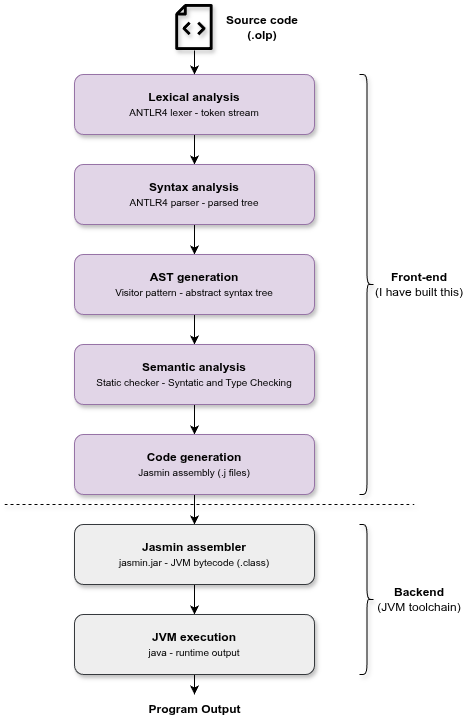

The diagram above was exported from draw.io. Its source (the exported page's mxGraphModel, read from the mxfile embedded in the PNG):
<mxGraphModel dx="1346" dy="919" grid="0" gridSize="10" guides="1" tooltips="1" connect="1" arrows="1" fold="1" page="1" pageScale="1" pageWidth="850" pageHeight="1100" math="0" shadow="0">
  <root>
    <mxCell id="0" />
    <mxCell id="1" parent="0" />
    <mxCell id="2" edge="1" parent="1" source="3" style="edgeStyle=orthogonalEdgeStyle;rounded=0;orthogonalLoop=1;jettySize=auto;html=1;exitX=0.5;exitY=1;exitDx=0;exitDy=0;fontFamily=Helvetica;fontSize=12;fontColor=default;" target="7">
      <mxGeometry relative="1" as="geometry" />
    </mxCell>
    <mxCell id="3" parent="1" style="rounded=1;whiteSpace=wrap;html=1;glass=0;shadow=1;fillColor=#e1d5e7;strokeColor=#9673a6;" value="&lt;b&gt;Lexical analysis&lt;/b&gt;&lt;div&gt;&lt;font style=&quot;font-size: 10px;&quot;&gt;ANTLR4 lexer - token stream&lt;/font&gt;&lt;/div&gt;" vertex="1">
      <mxGeometry height="60" width="240" x="140" y="180" as="geometry" />
    </mxCell>
    <mxCell id="4" edge="1" parent="1" source="5" style="edgeStyle=orthogonalEdgeStyle;rounded=0;orthogonalLoop=1;jettySize=auto;html=1;exitX=0.5;exitY=1;exitDx=0;exitDy=0;entryX=0.5;entryY=0;entryDx=0;entryDy=0;fontFamily=Helvetica;fontSize=12;fontColor=default;" target="3">
      <mxGeometry relative="1" as="geometry" />
    </mxCell>
    <mxCell id="5" parent="1" style="shape=image;html=1;verticalAlign=top;verticalLabelPosition=bottom;labelBackgroundColor=#ffffff;imageAspect=0;aspect=fixed;image=https://icons.diagrams.net/icon-cache1/Essential_Part_4-2571/356-Document_Code-766.svg;rounded=1;shadow=1;glass=0;pointerEvents=1;align=center;fontFamily=Helvetica;fontSize=12;fontColor=default;fillColor=#00BEF2;imageBackground=none;imageBorder=none;" value="" vertex="1">
      <mxGeometry height="46" width="46" x="237" y="110" as="geometry" />
    </mxCell>
    <mxCell id="6" edge="1" parent="1" source="7" style="edgeStyle=orthogonalEdgeStyle;rounded=0;orthogonalLoop=1;jettySize=auto;html=1;exitX=0.5;exitY=1;exitDx=0;exitDy=0;fontFamily=Helvetica;fontSize=12;fontColor=default;" target="9">
      <mxGeometry relative="1" as="geometry" />
    </mxCell>
    <mxCell id="7" parent="1" style="rounded=1;whiteSpace=wrap;html=1;glass=0;shadow=1;fillColor=#e1d5e7;strokeColor=#9673a6;" value="&lt;div&gt;&lt;b&gt;Syntax analysis&lt;/b&gt;&lt;/div&gt;&lt;div&gt;&lt;font style=&quot;font-size: 10px;&quot;&gt;ANTLR4 parser - parsed tree&lt;/font&gt;&lt;/div&gt;" vertex="1">
      <mxGeometry height="60" width="240" x="140" y="270" as="geometry" />
    </mxCell>
    <mxCell id="8" edge="1" parent="1" source="9" style="edgeStyle=orthogonalEdgeStyle;rounded=0;orthogonalLoop=1;jettySize=auto;html=1;exitX=0.5;exitY=1;exitDx=0;exitDy=0;entryX=0.5;entryY=0;entryDx=0;entryDy=0;fontFamily=Helvetica;fontSize=12;fontColor=default;" target="11">
      <mxGeometry relative="1" as="geometry" />
    </mxCell>
    <mxCell id="9" parent="1" style="rounded=1;whiteSpace=wrap;html=1;glass=0;shadow=1;fillColor=#e1d5e7;strokeColor=#9673a6;" value="&lt;b&gt;AST generation&lt;/b&gt;&lt;div&gt;&lt;font style=&quot;font-size: 10px;&quot;&gt;Visitor pattern - abstract syntax tree&lt;/font&gt;&lt;/div&gt;" vertex="1">
      <mxGeometry height="60" width="240" x="140" y="360" as="geometry" />
    </mxCell>
    <mxCell id="10" edge="1" parent="1" source="11" style="edgeStyle=orthogonalEdgeStyle;rounded=0;orthogonalLoop=1;jettySize=auto;html=1;exitX=0.5;exitY=1;exitDx=0;exitDy=0;entryX=0.5;entryY=0;entryDx=0;entryDy=0;fontFamily=Helvetica;fontSize=12;fontColor=default;" target="13">
      <mxGeometry relative="1" as="geometry" />
    </mxCell>
    <mxCell id="11" parent="1" style="rounded=1;whiteSpace=wrap;html=1;glass=0;shadow=1;fillColor=#e1d5e7;strokeColor=#9673a6;" value="&lt;b&gt;Semantic analysis&lt;/b&gt;&lt;div&gt;&lt;font style=&quot;font-size: 10px;&quot;&gt;Static checker - Syntatic and Type Checking&lt;/font&gt;&lt;/div&gt;" vertex="1">
      <mxGeometry height="60" width="240" x="140" y="450" as="geometry" />
    </mxCell>
    <mxCell id="12" edge="1" parent="1" source="13" style="edgeStyle=orthogonalEdgeStyle;rounded=0;orthogonalLoop=1;jettySize=auto;html=1;exitX=0.5;exitY=1;exitDx=0;exitDy=0;entryX=0.5;entryY=0;entryDx=0;entryDy=0;fontFamily=Helvetica;fontSize=12;fontColor=default;" target="15">
      <mxGeometry relative="1" as="geometry" />
    </mxCell>
    <mxCell id="13" parent="1" style="rounded=1;whiteSpace=wrap;html=1;glass=0;shadow=1;fillColor=#e1d5e7;strokeColor=#9673a6;" value="&lt;b&gt;Code generation&lt;/b&gt;&lt;div&gt;&lt;font style=&quot;font-size: 10px;&quot;&gt;Jasmin assembly (.j files)&lt;/font&gt;&lt;/div&gt;" vertex="1">
      <mxGeometry height="60" width="240" x="140" y="540" as="geometry" />
    </mxCell>
    <mxCell id="14" edge="1" parent="1" source="15" style="edgeStyle=orthogonalEdgeStyle;rounded=0;orthogonalLoop=1;jettySize=auto;html=1;exitX=0.5;exitY=1;exitDx=0;exitDy=0;fontFamily=Helvetica;fontSize=12;fontColor=default;" target="17">
      <mxGeometry relative="1" as="geometry" />
    </mxCell>
    <mxCell id="15" parent="1" style="rounded=1;whiteSpace=wrap;html=1;glass=0;shadow=1;fillColor=#eeeeee;strokeColor=#36393d;" value="&lt;b&gt;Jasmin assembler&lt;/b&gt;&lt;div&gt;&lt;font style=&quot;font-size: 10px;&quot;&gt;jasmin.jar - JVM bytecode (.class)&lt;/font&gt;&lt;/div&gt;" vertex="1">
      <mxGeometry height="60" width="240" x="140" y="630" as="geometry" />
    </mxCell>
    <mxCell id="16" edge="1" parent="1" source="17" style="edgeStyle=orthogonalEdgeStyle;rounded=0;orthogonalLoop=1;jettySize=auto;html=1;exitX=0.5;exitY=1;exitDx=0;exitDy=0;fontFamily=Helvetica;fontSize=12;fontColor=default;" target="21">
      <mxGeometry relative="1" as="geometry" />
    </mxCell>
    <mxCell id="17" parent="1" style="rounded=1;whiteSpace=wrap;html=1;glass=0;shadow=1;fillColor=#eeeeee;strokeColor=#36393d;" value="&lt;b&gt;JVM execution&lt;/b&gt;&lt;div&gt;&lt;font style=&quot;font-size: 10px;&quot;&gt;java - runtime output&lt;/font&gt;&lt;/div&gt;" vertex="1">
      <mxGeometry height="60" width="240" x="140" y="720" as="geometry" />
    </mxCell>
    <mxCell id="18" parent="1" style="text;html=1;whiteSpace=wrap;strokeColor=none;fillColor=none;align=center;verticalAlign=middle;rounded=0;fontFamily=Helvetica;fontSize=12;fontColor=default;" value="&lt;b&gt;Source code (.olp)&lt;/b&gt;" vertex="1">
      <mxGeometry height="30" width="90" x="283" y="118" as="geometry" />
    </mxCell>
    <mxCell id="19" edge="1" parent="1" style="endArrow=none;dashed=1;html=1;rounded=0;fontFamily=Helvetica;fontSize=12;fontColor=default;fontStyle=1;shadow=1;" value="">
      <mxGeometry height="50" relative="1" width="50" as="geometry">
        <mxPoint x="70" y="610" as="sourcePoint" />
        <mxPoint x="480" y="610" as="targetPoint" />
      </mxGeometry>
    </mxCell>
    <mxCell id="20" parent="1" style="shape=curlyBracket;whiteSpace=wrap;html=1;rounded=1;flipH=1;labelPosition=right;verticalLabelPosition=middle;align=left;verticalAlign=middle;legacyAnchorPoints=0;shadow=1;glass=0;pointerEvents=1;fontFamily=Helvetica;fontSize=12;fontColor=default;fillColor=#00BEF2;" value="" vertex="1">
      <mxGeometry height="420" width="15" x="425" y="180" as="geometry" />
    </mxCell>
    <mxCell id="21" parent="1" style="text;html=1;whiteSpace=wrap;strokeColor=none;fillColor=none;align=center;verticalAlign=middle;rounded=0;fontFamily=Helvetica;fontSize=12;fontColor=default;" value="&lt;b&gt;Program Output&lt;/b&gt;" vertex="1">
      <mxGeometry height="30" width="95" x="212.5" y="800" as="geometry" />
    </mxCell>
    <mxCell id="22" parent="1" style="shape=curlyBracket;whiteSpace=wrap;html=1;rounded=1;flipH=1;labelPosition=right;verticalLabelPosition=middle;align=left;verticalAlign=middle;legacyAnchorPoints=0;shadow=1;glass=0;pointerEvents=1;fontFamily=Helvetica;fontSize=12;fontColor=default;fillColor=#00BEF2;" value="" vertex="1">
      <mxGeometry height="150" width="15" x="425" y="630" as="geometry" />
    </mxCell>
    <mxCell id="23" parent="1" style="text;html=1;whiteSpace=wrap;strokeColor=none;fillColor=none;align=center;verticalAlign=middle;rounded=0;fontFamily=Helvetica;fontSize=12;fontColor=default;" value="&lt;b&gt;Front-end&lt;/b&gt;&lt;div&gt;(I have built this)&lt;/div&gt;" vertex="1">
      <mxGeometry height="30" width="100" x="435" y="375" as="geometry" />
    </mxCell>
    <mxCell id="24" parent="1" style="text;html=1;whiteSpace=wrap;strokeColor=none;fillColor=none;align=center;verticalAlign=middle;rounded=0;fontFamily=Helvetica;fontSize=12;fontColor=default;" value="&lt;b&gt;Backend&lt;/b&gt;&lt;div&gt;(JVM toolchain)&lt;/div&gt;" vertex="1">
      <mxGeometry height="30" width="90" x="440" y="690" as="geometry" />
    </mxCell>
  </root>
</mxGraphModel>